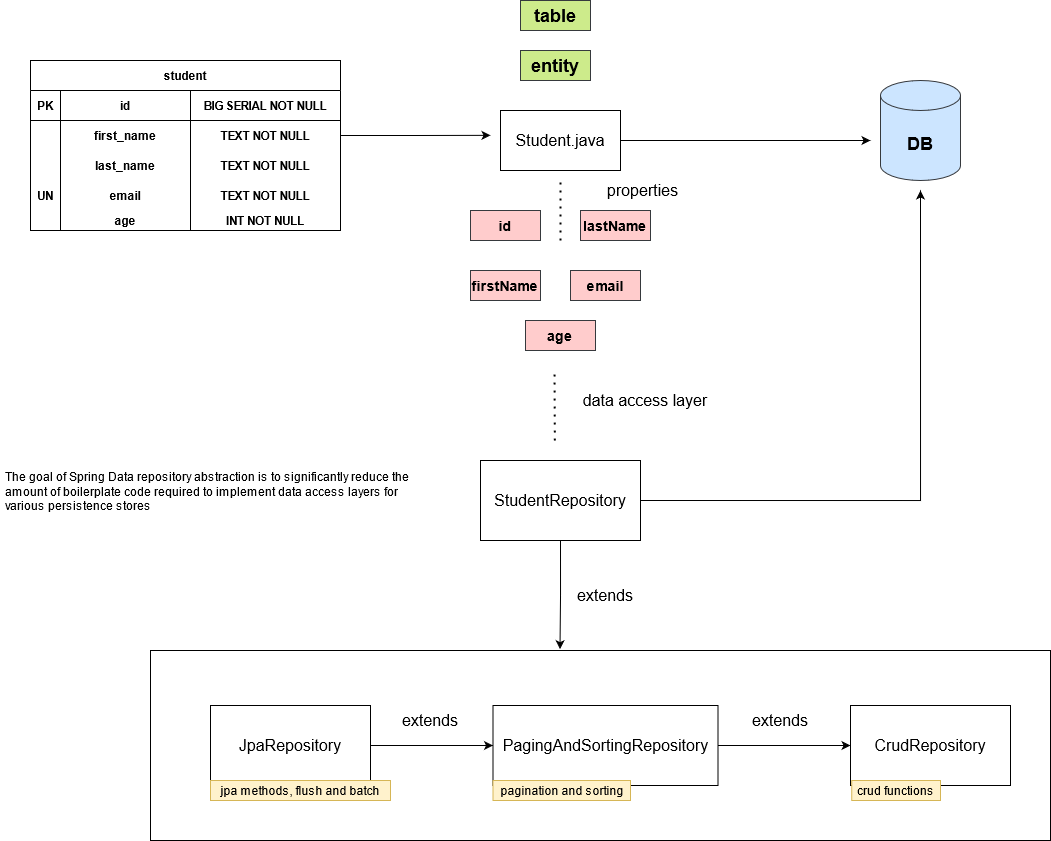

The diagram above was exported from draw.io. Its source (the exported page's mxGraphModel, read from the mxfile embedded in the PNG):
<mxGraphModel dx="807" dy="429" grid="1" gridSize="10" guides="1" tooltips="1" connect="1" arrows="1" fold="1" page="1" pageScale="1" pageWidth="2339" pageHeight="3300" math="0" shadow="0">
  <root>
    <mxCell id="0" />
    <mxCell id="1" parent="0" />
    <mxCell id="xtVnuOt3atu5IlgeiYcs-11" value="student" style="shape=table;startSize=30;container=1;collapsible=1;childLayout=tableLayout;fixedRows=1;rowLines=0;fontStyle=1;align=center;resizeLast=1;strokeWidth=1;gradientColor=none;" vertex="1" parent="1">
      <mxGeometry x="60" y="100" width="310" height="170" as="geometry" />
    </mxCell>
    <mxCell id="xtVnuOt3atu5IlgeiYcs-57" style="shape=partialRectangle;collapsible=0;dropTarget=0;pointerEvents=0;fillColor=none;top=0;left=0;bottom=1;right=0;points=[[0,0.5],[1,0.5]];portConstraint=eastwest;" vertex="1" parent="xtVnuOt3atu5IlgeiYcs-11">
      <mxGeometry y="30" width="310" height="30" as="geometry" />
    </mxCell>
    <mxCell id="xtVnuOt3atu5IlgeiYcs-78" value="PK" style="shape=partialRectangle;connectable=0;fillColor=none;top=0;left=0;bottom=0;right=0;fontStyle=1;overflow=hidden;" vertex="1" parent="xtVnuOt3atu5IlgeiYcs-57">
      <mxGeometry width="30" height="30" as="geometry" />
    </mxCell>
    <mxCell id="xtVnuOt3atu5IlgeiYcs-58" value="id" style="shape=partialRectangle;connectable=0;fillColor=none;top=0;left=0;bottom=0;right=0;fontStyle=1;overflow=hidden;" vertex="1" parent="xtVnuOt3atu5IlgeiYcs-57">
      <mxGeometry x="30" width="130" height="30" as="geometry" />
    </mxCell>
    <mxCell id="xtVnuOt3atu5IlgeiYcs-59" value="BIG SERIAL NOT NULL" style="shape=partialRectangle;connectable=0;fillColor=none;top=0;left=0;bottom=0;right=0;fontStyle=1;overflow=hidden;" vertex="1" parent="xtVnuOt3atu5IlgeiYcs-57">
      <mxGeometry x="160" width="150" height="30" as="geometry" />
    </mxCell>
    <mxCell id="xtVnuOt3atu5IlgeiYcs-15" value="" style="shape=partialRectangle;collapsible=0;dropTarget=0;pointerEvents=0;fillColor=none;top=0;left=0;bottom=0;right=0;points=[[0,0.5],[1,0.5]];portConstraint=eastwest;" vertex="1" parent="xtVnuOt3atu5IlgeiYcs-11">
      <mxGeometry y="60" width="310" height="30" as="geometry" />
    </mxCell>
    <mxCell id="xtVnuOt3atu5IlgeiYcs-80" style="shape=partialRectangle;connectable=0;fillColor=none;top=0;left=0;bottom=0;right=0;editable=1;overflow=hidden;" vertex="1" parent="xtVnuOt3atu5IlgeiYcs-15">
      <mxGeometry width="30" height="30" as="geometry" />
    </mxCell>
    <mxCell id="xtVnuOt3atu5IlgeiYcs-50" value="first_name" style="shape=partialRectangle;connectable=0;fillColor=none;top=0;left=0;bottom=0;right=0;editable=1;overflow=hidden;fontStyle=1" vertex="1" parent="xtVnuOt3atu5IlgeiYcs-15">
      <mxGeometry x="30" width="130" height="30" as="geometry" />
    </mxCell>
    <mxCell id="xtVnuOt3atu5IlgeiYcs-16" value="TEXT NOT NULL" style="shape=partialRectangle;connectable=0;fillColor=none;top=0;left=0;bottom=0;right=0;editable=1;overflow=hidden;fontStyle=1" vertex="1" parent="xtVnuOt3atu5IlgeiYcs-15">
      <mxGeometry x="160" width="150" height="30" as="geometry" />
    </mxCell>
    <mxCell id="xtVnuOt3atu5IlgeiYcs-18" value="" style="shape=partialRectangle;collapsible=0;dropTarget=0;pointerEvents=0;fillColor=none;top=0;left=0;bottom=0;right=0;points=[[0,0.5],[1,0.5]];portConstraint=eastwest;" vertex="1" parent="xtVnuOt3atu5IlgeiYcs-11">
      <mxGeometry y="90" width="310" height="30" as="geometry" />
    </mxCell>
    <mxCell id="xtVnuOt3atu5IlgeiYcs-81" style="shape=partialRectangle;connectable=0;fillColor=none;top=0;left=0;bottom=0;right=0;editable=1;overflow=hidden;fontStyle=1" vertex="1" parent="xtVnuOt3atu5IlgeiYcs-18">
      <mxGeometry width="30" height="30" as="geometry" />
    </mxCell>
    <mxCell id="xtVnuOt3atu5IlgeiYcs-51" value="last_name" style="shape=partialRectangle;connectable=0;fillColor=none;top=0;left=0;bottom=0;right=0;editable=1;overflow=hidden;fontStyle=1" vertex="1" parent="xtVnuOt3atu5IlgeiYcs-18">
      <mxGeometry x="30" width="130" height="30" as="geometry" />
    </mxCell>
    <mxCell id="xtVnuOt3atu5IlgeiYcs-19" value="TEXT NOT NULL" style="shape=partialRectangle;connectable=0;fillColor=none;top=0;left=0;bottom=0;right=0;editable=1;overflow=hidden;fontStyle=1" vertex="1" parent="xtVnuOt3atu5IlgeiYcs-18">
      <mxGeometry x="160" width="150" height="30" as="geometry" />
    </mxCell>
    <mxCell id="xtVnuOt3atu5IlgeiYcs-38" style="shape=partialRectangle;collapsible=0;dropTarget=0;pointerEvents=0;fillColor=none;top=0;left=0;bottom=0;right=0;points=[[0,0.5],[1,0.5]];portConstraint=eastwest;" vertex="1" parent="xtVnuOt3atu5IlgeiYcs-11">
      <mxGeometry y="120" width="310" height="30" as="geometry" />
    </mxCell>
    <mxCell id="xtVnuOt3atu5IlgeiYcs-82" value="UN" style="shape=partialRectangle;connectable=0;fillColor=none;top=0;left=0;bottom=0;right=0;editable=1;overflow=hidden;fontStyle=1" vertex="1" parent="xtVnuOt3atu5IlgeiYcs-38">
      <mxGeometry width="30" height="30" as="geometry" />
    </mxCell>
    <mxCell id="xtVnuOt3atu5IlgeiYcs-52" value="email" style="shape=partialRectangle;connectable=0;fillColor=none;top=0;left=0;bottom=0;right=0;editable=1;overflow=hidden;fontStyle=1" vertex="1" parent="xtVnuOt3atu5IlgeiYcs-38">
      <mxGeometry x="30" width="130" height="30" as="geometry" />
    </mxCell>
    <mxCell id="xtVnuOt3atu5IlgeiYcs-39" value="TEXT NOT NULL" style="shape=partialRectangle;connectable=0;fillColor=none;top=0;left=0;bottom=0;right=0;editable=1;overflow=hidden;fontStyle=1" vertex="1" parent="xtVnuOt3atu5IlgeiYcs-38">
      <mxGeometry x="160" width="150" height="30" as="geometry" />
    </mxCell>
    <mxCell id="xtVnuOt3atu5IlgeiYcs-67" style="shape=partialRectangle;collapsible=0;dropTarget=0;pointerEvents=0;fillColor=none;top=0;left=0;bottom=0;right=0;points=[[0,0.5],[1,0.5]];portConstraint=eastwest;" vertex="1" parent="xtVnuOt3atu5IlgeiYcs-11">
      <mxGeometry y="150" width="310" height="20" as="geometry" />
    </mxCell>
    <mxCell id="xtVnuOt3atu5IlgeiYcs-83" style="shape=partialRectangle;connectable=0;fillColor=none;top=0;left=0;bottom=0;right=0;editable=1;overflow=hidden;fontStyle=1" vertex="1" parent="xtVnuOt3atu5IlgeiYcs-67">
      <mxGeometry width="30" height="20" as="geometry" />
    </mxCell>
    <mxCell id="xtVnuOt3atu5IlgeiYcs-68" value="age" style="shape=partialRectangle;connectable=0;fillColor=none;top=0;left=0;bottom=0;right=0;editable=1;overflow=hidden;fontStyle=1" vertex="1" parent="xtVnuOt3atu5IlgeiYcs-67">
      <mxGeometry x="30" width="130" height="20" as="geometry" />
    </mxCell>
    <mxCell id="xtVnuOt3atu5IlgeiYcs-69" value="INT NOT NULL" style="shape=partialRectangle;connectable=0;fillColor=none;top=0;left=0;bottom=0;right=0;editable=1;overflow=hidden;fontStyle=1" vertex="1" parent="xtVnuOt3atu5IlgeiYcs-67">
      <mxGeometry x="160" width="150" height="20" as="geometry" />
    </mxCell>
    <mxCell id="xtVnuOt3atu5IlgeiYcs-87" style="edgeStyle=orthogonalEdgeStyle;rounded=0;orthogonalLoop=1;jettySize=auto;html=1;" edge="1" parent="1" source="xtVnuOt3atu5IlgeiYcs-84">
      <mxGeometry relative="1" as="geometry">
        <mxPoint x="900" y="180" as="targetPoint" />
      </mxGeometry>
    </mxCell>
    <mxCell id="xtVnuOt3atu5IlgeiYcs-84" value="&lt;font style=&quot;font-size: 16px&quot;&gt;Student.java&lt;/font&gt;" style="rounded=0;whiteSpace=wrap;html=1;strokeWidth=1;gradientColor=none;" vertex="1" parent="1">
      <mxGeometry x="530" y="150" width="120" height="60" as="geometry" />
    </mxCell>
    <mxCell id="xtVnuOt3atu5IlgeiYcs-85" value="&lt;b&gt;&lt;font style=&quot;font-size: 18px&quot;&gt;DB&lt;/font&gt;&lt;/b&gt;" style="shape=cylinder3;whiteSpace=wrap;html=1;boundedLbl=1;backgroundOutline=1;size=15;strokeWidth=1;fillColor=#cce5ff;strokeColor=#36393d;" vertex="1" parent="1">
      <mxGeometry x="910" y="120" width="80" height="100" as="geometry" />
    </mxCell>
    <mxCell id="xtVnuOt3atu5IlgeiYcs-86" style="edgeStyle=orthogonalEdgeStyle;rounded=0;orthogonalLoop=1;jettySize=auto;html=1;exitX=1;exitY=0.5;exitDx=0;exitDy=0;" edge="1" parent="1" source="xtVnuOt3atu5IlgeiYcs-15">
      <mxGeometry relative="1" as="geometry">
        <mxPoint x="520" y="174.83333333333337" as="targetPoint" />
      </mxGeometry>
    </mxCell>
    <mxCell id="xtVnuOt3atu5IlgeiYcs-88" value="&lt;b&gt;&lt;font style=&quot;font-size: 18px&quot;&gt;table&lt;/font&gt;&lt;/b&gt;" style="rounded=0;whiteSpace=wrap;html=1;strokeWidth=1;fillColor=#cdeb8b;strokeColor=#36393d;" vertex="1" parent="1">
      <mxGeometry x="550" y="40" width="70" height="30" as="geometry" />
    </mxCell>
    <mxCell id="xtVnuOt3atu5IlgeiYcs-89" value="&lt;b&gt;&lt;font style=&quot;font-size: 18px&quot;&gt;entity&lt;/font&gt;&lt;/b&gt;" style="rounded=0;whiteSpace=wrap;html=1;strokeWidth=1;fillColor=#cdeb8b;strokeColor=#36393d;" vertex="1" parent="1">
      <mxGeometry x="550" y="90" width="70" height="30" as="geometry" />
    </mxCell>
    <mxCell id="xtVnuOt3atu5IlgeiYcs-90" value="&lt;font style=&quot;font-size: 14px&quot;&gt;id&lt;/font&gt;" style="rounded=0;whiteSpace=wrap;html=1;strokeWidth=1;fillColor=#ffcccc;strokeColor=#36393d;fontStyle=1" vertex="1" parent="1">
      <mxGeometry x="500" y="250" width="70" height="30" as="geometry" />
    </mxCell>
    <mxCell id="xtVnuOt3atu5IlgeiYcs-91" value="&lt;font style=&quot;font-size: 14px&quot;&gt;lastName&lt;/font&gt;" style="rounded=0;whiteSpace=wrap;html=1;strokeWidth=1;fillColor=#ffcccc;strokeColor=#36393d;fontStyle=1" vertex="1" parent="1">
      <mxGeometry x="610" y="250" width="70" height="30" as="geometry" />
    </mxCell>
    <mxCell id="xtVnuOt3atu5IlgeiYcs-92" value="&lt;font style=&quot;font-size: 14px&quot;&gt;age&lt;/font&gt;" style="rounded=0;whiteSpace=wrap;html=1;strokeWidth=1;fillColor=#ffcccc;strokeColor=#36393d;fontStyle=1" vertex="1" parent="1">
      <mxGeometry x="555" y="360" width="70" height="30" as="geometry" />
    </mxCell>
    <mxCell id="xtVnuOt3atu5IlgeiYcs-93" value="&lt;font style=&quot;font-size: 14px&quot;&gt;firstName&lt;/font&gt;" style="rounded=0;whiteSpace=wrap;html=1;strokeWidth=1;fillColor=#ffcccc;strokeColor=#36393d;fontStyle=1" vertex="1" parent="1">
      <mxGeometry x="500" y="310" width="70" height="30" as="geometry" />
    </mxCell>
    <mxCell id="xtVnuOt3atu5IlgeiYcs-94" value="&lt;font style=&quot;font-size: 14px&quot;&gt;email&lt;/font&gt;" style="rounded=0;whiteSpace=wrap;html=1;strokeWidth=1;fillColor=#ffcccc;strokeColor=#36393d;fontStyle=1" vertex="1" parent="1">
      <mxGeometry x="600" y="310" width="70" height="30" as="geometry" />
    </mxCell>
    <mxCell id="xtVnuOt3atu5IlgeiYcs-95" value="" style="endArrow=none;dashed=1;html=1;dashPattern=1 3;strokeWidth=2;" edge="1" parent="1">
      <mxGeometry width="50" height="50" relative="1" as="geometry">
        <mxPoint x="590" y="280" as="sourcePoint" />
        <mxPoint x="590" y="220" as="targetPoint" />
      </mxGeometry>
    </mxCell>
    <mxCell id="xtVnuOt3atu5IlgeiYcs-96" value="&lt;font style=&quot;font-size: 16px&quot;&gt;properties&lt;/font&gt;" style="text;html=1;strokeColor=none;fillColor=none;align=center;verticalAlign=middle;whiteSpace=wrap;rounded=0;" vertex="1" parent="1">
      <mxGeometry x="625" y="220" width="95" height="20" as="geometry" />
    </mxCell>
    <mxCell id="xtVnuOt3atu5IlgeiYcs-102" style="edgeStyle=orthogonalEdgeStyle;rounded=0;orthogonalLoop=1;jettySize=auto;html=1;exitX=1;exitY=0.5;exitDx=0;exitDy=0;" edge="1" parent="1" source="xtVnuOt3atu5IlgeiYcs-99">
      <mxGeometry relative="1" as="geometry">
        <mxPoint x="950" y="230" as="targetPoint" />
      </mxGeometry>
    </mxCell>
    <mxCell id="xtVnuOt3atu5IlgeiYcs-112" style="edgeStyle=orthogonalEdgeStyle;rounded=0;orthogonalLoop=1;jettySize=auto;html=1;exitX=0.5;exitY=1;exitDx=0;exitDy=0;entryX=0.455;entryY=-0.007;entryDx=0;entryDy=0;entryPerimeter=0;" edge="1" parent="1" source="xtVnuOt3atu5IlgeiYcs-99" target="xtVnuOt3atu5IlgeiYcs-103">
      <mxGeometry relative="1" as="geometry" />
    </mxCell>
    <mxCell id="xtVnuOt3atu5IlgeiYcs-99" value="&lt;font style=&quot;font-size: 16px&quot;&gt;StudentRepository&lt;/font&gt;" style="rounded=0;whiteSpace=wrap;html=1;strokeWidth=1;gradientColor=none;" vertex="1" parent="1">
      <mxGeometry x="510" y="500" width="160" height="80" as="geometry" />
    </mxCell>
    <mxCell id="xtVnuOt3atu5IlgeiYcs-100" value="" style="endArrow=none;dashed=1;html=1;dashPattern=1 3;strokeWidth=2;" edge="1" parent="1">
      <mxGeometry width="50" height="50" relative="1" as="geometry">
        <mxPoint x="584.29" y="480" as="sourcePoint" />
        <mxPoint x="584" y="410" as="targetPoint" />
      </mxGeometry>
    </mxCell>
    <mxCell id="xtVnuOt3atu5IlgeiYcs-101" value="&lt;font style=&quot;font-size: 16px&quot;&gt;data access layer&lt;/font&gt;" style="text;html=1;strokeColor=none;fillColor=none;align=center;verticalAlign=middle;whiteSpace=wrap;rounded=0;" vertex="1" parent="1">
      <mxGeometry x="610" y="430" width="130" height="20" as="geometry" />
    </mxCell>
    <mxCell id="xtVnuOt3atu5IlgeiYcs-103" value="" style="rounded=0;whiteSpace=wrap;html=1;strokeWidth=1;fillColor=#FFFFFF;gradientColor=none;" vertex="1" parent="1">
      <mxGeometry x="180" y="690" width="900" height="190" as="geometry" />
    </mxCell>
    <mxCell id="xtVnuOt3atu5IlgeiYcs-108" style="edgeStyle=orthogonalEdgeStyle;rounded=0;orthogonalLoop=1;jettySize=auto;html=1;" edge="1" parent="1" source="xtVnuOt3atu5IlgeiYcs-104" target="xtVnuOt3atu5IlgeiYcs-105">
      <mxGeometry relative="1" as="geometry" />
    </mxCell>
    <mxCell id="xtVnuOt3atu5IlgeiYcs-104" value="&lt;font style=&quot;font-size: 16px&quot;&gt;JpaRepository&lt;/font&gt;" style="rounded=0;whiteSpace=wrap;html=1;strokeWidth=1;gradientColor=none;" vertex="1" parent="1">
      <mxGeometry x="240" y="745" width="160" height="80" as="geometry" />
    </mxCell>
    <mxCell id="xtVnuOt3atu5IlgeiYcs-109" style="edgeStyle=orthogonalEdgeStyle;rounded=0;orthogonalLoop=1;jettySize=auto;html=1;entryX=0;entryY=0.5;entryDx=0;entryDy=0;" edge="1" parent="1" source="xtVnuOt3atu5IlgeiYcs-105" target="xtVnuOt3atu5IlgeiYcs-106">
      <mxGeometry relative="1" as="geometry" />
    </mxCell>
    <mxCell id="xtVnuOt3atu5IlgeiYcs-105" value="&lt;font style=&quot;font-size: 16px&quot;&gt;PagingAndSortingRepository&lt;/font&gt;" style="rounded=0;whiteSpace=wrap;html=1;strokeWidth=1;gradientColor=none;" vertex="1" parent="1">
      <mxGeometry x="522.5" y="745" width="225" height="80" as="geometry" />
    </mxCell>
    <mxCell id="xtVnuOt3atu5IlgeiYcs-106" value="&lt;font style=&quot;font-size: 16px&quot;&gt;CrudRepository&lt;/font&gt;" style="rounded=0;whiteSpace=wrap;html=1;strokeWidth=1;gradientColor=none;" vertex="1" parent="1">
      <mxGeometry x="880" y="745" width="160" height="80" as="geometry" />
    </mxCell>
    <mxCell id="xtVnuOt3atu5IlgeiYcs-110" value="&lt;font style=&quot;font-size: 16px&quot;&gt;extends&lt;/font&gt;" style="text;html=1;strokeColor=none;fillColor=none;align=center;verticalAlign=middle;whiteSpace=wrap;rounded=0;" vertex="1" parent="1">
      <mxGeometry x="420" y="745" width="80" height="30" as="geometry" />
    </mxCell>
    <mxCell id="xtVnuOt3atu5IlgeiYcs-111" value="&lt;font style=&quot;font-size: 16px&quot;&gt;extends&lt;/font&gt;" style="text;html=1;strokeColor=none;fillColor=none;align=center;verticalAlign=middle;whiteSpace=wrap;rounded=0;" vertex="1" parent="1">
      <mxGeometry x="770" y="745" width="80" height="30" as="geometry" />
    </mxCell>
    <mxCell id="xtVnuOt3atu5IlgeiYcs-113" value="&lt;font style=&quot;font-size: 16px&quot;&gt;extends&lt;/font&gt;" style="text;html=1;strokeColor=none;fillColor=none;align=center;verticalAlign=middle;whiteSpace=wrap;rounded=0;" vertex="1" parent="1">
      <mxGeometry x="595" y="620" width="80" height="30" as="geometry" />
    </mxCell>
    <mxCell id="xtVnuOt3atu5IlgeiYcs-114" value="The goal of Spring Data repository abstraction is to significantly reduce the amount of boilerplate code required to implement data access layers for various persistence stores" style="text;html=1;strokeColor=none;fillColor=none;spacing=5;spacingTop=-20;whiteSpace=wrap;overflow=hidden;rounded=0;" vertex="1" parent="1">
      <mxGeometry x="30" y="520" width="430" height="40" as="geometry" />
    </mxCell>
    <mxCell id="xtVnuOt3atu5IlgeiYcs-115" value="jpa methods, flush and batch" style="rounded=0;whiteSpace=wrap;html=1;strokeWidth=1;fillColor=#fff2cc;strokeColor=#d6b656;" vertex="1" parent="1">
      <mxGeometry x="240" y="820" width="180" height="20" as="geometry" />
    </mxCell>
    <mxCell id="xtVnuOt3atu5IlgeiYcs-116" value="pagination and sorting" style="rounded=0;whiteSpace=wrap;html=1;strokeWidth=1;fillColor=#fff2cc;strokeColor=#d6b656;" vertex="1" parent="1">
      <mxGeometry x="522.5" y="820" width="137.5" height="20" as="geometry" />
    </mxCell>
    <mxCell id="xtVnuOt3atu5IlgeiYcs-117" value="crud functions" style="rounded=0;whiteSpace=wrap;html=1;strokeWidth=1;fillColor=#fff2cc;strokeColor=#d6b656;" vertex="1" parent="1">
      <mxGeometry x="881.25" y="820" width="88.75" height="20" as="geometry" />
    </mxCell>
  </root>
</mxGraphModel>